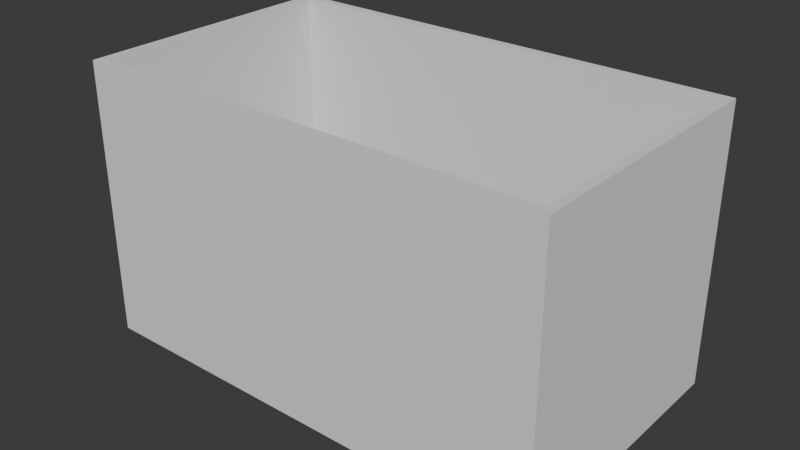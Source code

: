 # Source: box.blend  (saved by Blender 4.4.32; exported with 4.5.12 LTS)
import bpy
from mathutils import Matrix  # noqa: F401  (used for matrix-valued properties, if any)

bpy.ops.wm.read_factory_settings(use_empty=True)
scene = bpy.context.scene
scene.name = 'Scene'

# ---- collections
col_collection = bpy.data.collections.new('Collection'); scene.collection.children.link(col_collection)

# ---- world
world_world = bpy.data.worlds.new('World'); scene.world = world_world
world_world.use_nodes = True; world_world.node_tree.nodes.clear()
_N = world_world.node_tree.nodes; _L = world_world.node_tree.links
n0 = _N.new('ShaderNodeOutputWorld'); n0.name = 'World Output'; n0.location = (300, 300)
n1 = _N.new('ShaderNodeBackground'); n1.name = 'Background'; n1.location = (10, 300)
n1.inputs[0].default_value = (0.05088, 0.05088, 0.05088, 1.0)
_L.new(n1.outputs[0], n0.inputs[0])
n0.is_active_output = True
world_world.color = (0.05088, 0.05088, 0.05088)
world_world.sun_shadow_jitter_overblur = 0.0

# ---- meshes
me_plane = bpy.data.meshes.new('Plane')
me_plane.from_pydata([(-1.0, -1.0, 0.0), (107.0, -1.0, 0.0), (-1.0, 61.0, 0.0), (107.0, 61.0, 0.0), (107.0, -1.0, 0.0), (-1.0, 61.0, 0.0), (-1.0, -1.0, 0.0), (107.0, -1.0, 0.0), (107.0, 61.0, 0.0), (-1.0, 61.0, -3.0), (-1.0, -1.0, -3.0), (107.0, -1.0, -3.0), (107.0, 61.0, -3.0)], [(1, 4)], [(0, 2, 3, 1), (7, 8, 12, 11), (1, 3, 8, 7), (2, 0, 6, 5), (3, 2, 5, 8), (0, 1, 7, 6), (10, 11, 12, 9), (5, 6, 10, 9), (8, 5, 9, 12), (6, 7, 11, 10)])
_uv = me_plane.uv_layers.new(name='UVMap')
_uv.uv.foreach_set('vector', [0.0, 0.0, 0.0, 1.0, 1.0, 1.0, 1.0, 0.0, 1.0, 0.0, 1.0, 1.0, 1.0, 1.0, 1.0, 0.0, 1.0, 0.0, 1.0, 1.0, 1.0, 1.0, 1.0, 0.0, 0.0, 1.0, 0.0, 0.0, 0.0, 0.0, 0.0, 1.0, 1.0, 1.0, 0.0, 1.0, 0.0, 1.0, 1.0, 1.0, 0.0, 0.0, 1.0, 0.0, 1.0, 0.0, 0.0, 0.0, 0.0, 0.0, 1.0, 0.0, 1.0, 1.0, 0.0, 1.0, 0.0, 1.0, 0.0, 0.0, 0.0, 0.0, 0.0, 1.0, 1.0, 1.0, 0.0, 1.0, 0.0, 1.0, 1.0, 1.0, 0.0, 0.0, 1.0, 0.0, 1.0, 0.0, 0.0, 0.0])
me_plane.update()
me_plane_001 = bpy.data.meshes.new('Plane.001')
me_plane_001.from_pydata([(-1.0, -1.0, 0.0), (107.0, -1.0, 0.0), (-1.0, 61.0, 0.0), (107.0, 61.0, 0.0), (1.0, 59.0, 0.0), (1.0, 1.0, 0.0), (105.0, 1.0, 0.0), (105.0, 59.0, 0.0), (1.0, 59.0, 60.0), (1.0, 1.0, 60.0), (105.0, 1.0, 60.0), (105.0, 59.0, 60.0), (-1.0, 61.0, 60.0), (-1.0, -1.0, 60.0), (107.0, -1.0, 60.0), (107.0, 61.0, 60.0)], [], [(9, 8, 12, 13), (5, 0, 2, 4), (6, 1, 0, 5), (7, 3, 1, 6), (4, 2, 3, 7), (10, 9, 13, 14), (11, 10, 14, 15), (8, 11, 15, 12), (6, 5, 9, 10), (1, 3, 15, 14), (2, 0, 13, 12), (7, 6, 10, 11), (5, 4, 8, 9), (3, 2, 12, 15), (0, 1, 14, 13), (4, 7, 11, 8)])
_uv = me_plane_001.uv_layers.new(name='UVMap')
_uv.uv.foreach_set('vector', [0.01979, 0.03448, 0.01979, 0.9655, 0.0, 1.0, 0.0, 0.0, 0.01979, 0.03448, 0.0, 0.0, 0.0, 1.0, 0.01979, 0.9655, 0.9802, 0.03448, 1.0, 0.0, 0.0, 0.0, 0.01979, 0.03448, 0.9802, 0.9655, 1.0, 1.0, 1.0, 0.0, 0.9802, 0.03448, 0.01979, 0.9655, 0.0, 1.0, 1.0, 1.0, 0.9802, 0.9655, 0.9802, 0.03448, 0.01979, 0.03448, 0.0, 0.0, 1.0, 0.0, 0.9802, 0.9655, 0.9802, 0.03448, 1.0, 0.0, 1.0, 1.0, 0.01979, 0.9655, 0.9802, 0.9655, 1.0, 1.0, 0.0, 1.0, 0.9802, 0.03448, 0.01979, 0.03448, 0.01979, 0.03448, 0.9802, 0.03448, 1.0, 0.0, 1.0, 1.0, 1.0, 1.0, 1.0, 0.0, 0.0, 1.0, 0.0, 0.0, 0.0, 0.0, 0.0, 1.0, 0.9802, 0.9655, 0.9802, 0.03448, 0.9802, 0.03448, 0.9802, 0.9655, 0.01979, 0.03448, 0.01979, 0.9655, 0.01979, 0.9655, 0.01979, 0.03448, 1.0, 1.0, 0.0, 1.0, 0.0, 1.0, 1.0, 1.0, 0.0, 0.0, 1.0, 0.0, 1.0, 0.0, 0.0, 0.0, 0.01979, 0.9655, 0.9802, 0.9655, 0.9802, 0.9655, 0.01979, 0.9655])
me_plane_001.update()

# ---- objects
ob_kaf = bpy.data.objects.new('kaf', me_plane)
ob_plane_001 = bpy.data.objects.new('Plane.001', me_plane_001)

# ---- transforms, parenting, visibility, modifiers, constraints
ob_kaf.location = (1.0, 1.0, 0.0)
ob_plane_001.location = (1.0, 1.0, 0.0)

# ---- collection membership
col_collection.objects.link(ob_kaf)
col_collection.objects.link(ob_plane_001)

# ---- scene / render settings (as saved in the file)
scene.frame_start = 1; scene.frame_end = 250; scene.frame_set(1)
scene.render.engine = 'BLENDER_EEVEE_NEXT'
bpy.context.view_layer.update()

# ---- added for rendering (the .blend has no active camera and no usable light): camera, sun
cam_auto = bpy.data.cameras.new('AutoCamera')
cam_auto.lens = 50.0
cam_auto.sensor_width = 36.0
cam_auto.clip_end = 2266.12
ob_auto_camera = bpy.data.objects.new('AutoCamera', cam_auto)
scene.collection.objects.link(ob_auto_camera)
ob_auto_camera.location = (183.124, -123.949, 131.799)
ob_auto_camera.rotation_euler = (1.09748, -7.21219e-08, 0.694738)
scene.camera = ob_auto_camera
light_auto_sun = bpy.data.lights.new('AutoSun', 'SUN')
light_auto_sun.energy = 3.0
light_auto_sun.angle = 0.0523599
ob_auto_sun = bpy.data.objects.new('AutoSun', light_auto_sun)
scene.collection.objects.link(ob_auto_sun)
ob_auto_sun.rotation_euler = (0.872665, 0.174533, 0.523599)
bpy.context.view_layer.update()
